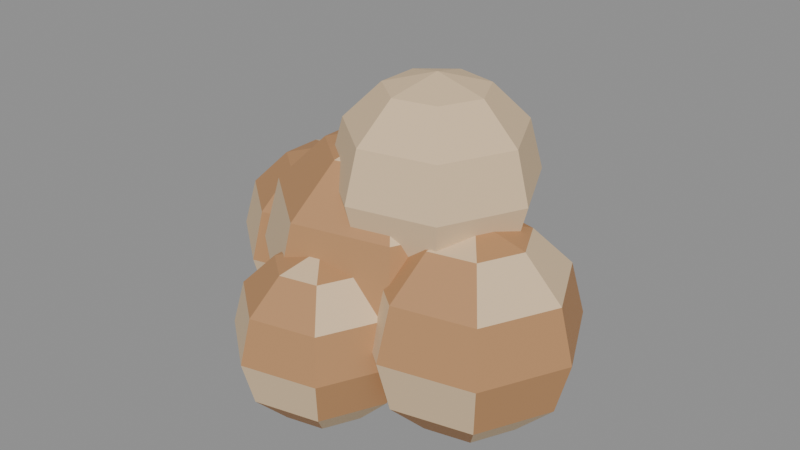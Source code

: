 # Source: alpaca-wool.blend  (saved by Blender 5.2.45; exported with 4.5.12 LTS)
import bpy
from mathutils import Matrix  # noqa: F401  (used for matrix-valued properties, if any)

bpy.ops.wm.read_factory_settings(use_empty=True)
scene = bpy.context.scene
scene.name = 'Scene'

# ---- collections
col_col_lowpoly = bpy.data.collections.new('COL_LowPoly'); scene.collection.children.link(col_col_lowpoly)

# ---- images (referenced by path relative to the original .blend; pixels are not part of the script)
import os
ASSET_DIR = os.environ.get("B2B_ASSET_DIR", "")  # directory of the original .blend (textures are referenced by path, not embedded)
HERE = os.path.dirname(os.path.abspath(__file__))  # packed textures are extracted next to this script under _unpacked/

def load_image(name, relpath, width, height, colorspace="sRGB"):
    """Load a texture the original file referenced (path relative to the .blend, or extracted next to this script)."""
    p = next((c for c in (os.path.join(HERE, relpath), os.path.join(ASSET_DIR, relpath)) if relpath and os.path.exists(c)), "")
    if p:
        img = bpy.data.images.load(p, check_existing=True)
        img.name = name
    else:  # same state as the original file: an image datablock whose file is absent (Cycles renders it pink)
        img = bpy.data.images.new(name, width, height)
        img.source = "FILE"
        img.filepath = "//" + (relpath or name)
    img.colorspace_settings.name = colorspace
    return img
img_alpaca_wool_basecolor = load_image('alpaca-wool_BaseColor', '_unpacked/alpaca-wool_BaseColor.bb4359b4.png', 128, 192, 'sRGB')
img_alpaca_wool_maskmap = load_image('alpaca-wool_MaskMap', '_unpacked/alpaca-wool_MaskMap.b2843ed0.png', 128, 192, 'Non-Color')

# ---- materials (node trees are filled in below, after node groups)
mat_m_alpaca_wool = bpy.data.materials.new('M_alpaca-wool')

# ---- material node trees
mat_m_alpaca_wool.use_nodes = True; mat_m_alpaca_wool.node_tree.nodes.clear()
_N = mat_m_alpaca_wool.node_tree.nodes; _L = mat_m_alpaca_wool.node_tree.links
n0 = _N.new('ShaderNodeBsdfPrincipled'); n0.name = 'Principled BSDF'; n0.location = (-200, 100)
n0.inputs[10].default_value = 0.005
n1 = _N.new('ShaderNodeOutputMaterial'); n1.name = 'Material Output'; n1.location = (200, 100)
n2 = _N.new('ShaderNodeTexImage'); n2.name = 'Image Texture'; n2.location = (0, 0)
n2.image = img_alpaca_wool_basecolor
n2.interpolation = 'Closest'
n3 = _N.new('ShaderNodeTexImage'); n3.name = 'Image Texture.001'; n3.location = (0, 0)
n3.image = img_alpaca_wool_maskmap
n3.interpolation = 'Closest'
n4 = _N.new('ShaderNodeSeparateColor'); n4.name = 'Separate Color'; n4.location = (0, 0)
n5 = _N.new('ShaderNodeMath'); n5.name = 'Math'; n5.location = (0, 0)
n5.operation = 'SUBTRACT'
n5.inputs[0].default_value = 1.0
_L.new(n0.outputs[0], n1.inputs[0])
_L.new(n2.outputs[0], n0.inputs[0])
_L.new(n3.outputs[0], n4.inputs[0])
_L.new(n4.outputs[0], n0.inputs[1])
_L.new(n3.outputs[1], n5.inputs[1])
_L.new(n5.outputs[0], n0.inputs[2])
n1.is_active_output = True

# ---- meshes
me_alpaca_wool = bpy.data.meshes.new('alpaca-wool')
me_alpaca_wool.from_pydata([(0.0, 0.0, 0.0), (0.0525, 0.0, 0.01407), (0.03273, 0.04105, 0.01407), (-0.01168, 0.05118, 0.01407), (-0.0473, 0.02278, 0.01407), (-0.0473, -0.02278, 0.01407), (-0.01168, -0.05118, 0.01407), (0.03273, -0.04105, 0.01407), (0.09093, 0.0, 0.0525), (0.0567, 0.07109, 0.0525), (-0.02023, 0.08865, 0.0525), (-0.08193, 0.03945, 0.0525), (-0.08193, -0.03945, 0.0525), (-0.02023, -0.08865, 0.0525), (0.0567, -0.07109, 0.0525), (0.105, 0.0, 0.105), (0.06547, 0.08209, 0.105), (-0.02336, 0.1024, 0.105), (-0.0946, 0.04556, 0.105), (-0.0946, -0.04556, 0.105), (-0.02336, -0.1024, 0.105), (0.06547, -0.08209, 0.105), (0.09093, 0.0, 0.1575), (0.0567, 0.07109, 0.1575), (-0.02023, 0.08865, 0.1575), (-0.08193, 0.03945, 0.1575), (-0.08193, -0.03945, 0.1575), (-0.02023, -0.08865, 0.1575), (0.0567, -0.07109, 0.1575), (0.0525, 0.0, 0.1959), (0.03273, 0.04105, 0.1959), (-0.01168, 0.05118, 0.1959), (-0.0473, 0.02278, 0.1959), (-0.0473, -0.02278, 0.1959), (-0.01168, -0.05118, 0.1959), (0.03273, -0.04105, 0.1959), (0.0, 0.0, 0.21), (-0.09, 0.03, 0.0), (-0.05, 0.03, 0.01072), (-0.06506, 0.06127, 0.01072), (-0.0989, 0.069, 0.01072), (-0.126, 0.04736, 0.01072), (-0.126, 0.01264, 0.01072), (-0.0989, -0.008997, 0.01072), (-0.06506, -0.001273, 0.01072), (-0.02072, 0.03, 0.04), (-0.0468, 0.08417, 0.04), (-0.1054, 0.09754, 0.04), (-0.1524, 0.06006, 0.04), (-0.1524, -6.035e-05, 0.04), (-0.1054, -0.03754, 0.04), (-0.0468, -0.02417, 0.04), (-0.01, 0.03, 0.08), (-0.04012, 0.09255, 0.08), (-0.1078, 0.108, 0.08), (-0.1621, 0.06471, 0.08), (-0.1621, -0.004711, 0.08), (-0.1078, -0.04799, 0.08), (-0.04012, -0.03255, 0.08), (-0.02072, 0.03, 0.12), (-0.0468, 0.08417, 0.12), (-0.1054, 0.09754, 0.12), (-0.1524, 0.06006, 0.12), (-0.1524, -6.035e-05, 0.12), (-0.1054, -0.03754, 0.12), (-0.0468, -0.02417, 0.12), (-0.05, 0.03, 0.1493), (-0.06506, 0.06127, 0.1493), (-0.0989, 0.069, 0.1493), (-0.126, 0.04736, 0.1493), (-0.126, 0.01264, 0.1493), (-0.0989, -0.008997, 0.1493), (-0.06506, -0.001273, 0.1493), (-0.09, 0.03, 0.16), (0.09, -0.02, 0.0), (0.1325, -0.02, 0.01139), (0.1165, 0.01323, 0.01139), (0.08054, 0.02143, 0.01139), (0.05171, -0.00156, 0.01139), (0.05171, -0.03844, 0.01139), (0.08054, -0.06143, 0.01139), (0.1165, -0.05323, 0.01139), (0.1636, -0.02, 0.0425), (0.1359, 0.03755, 0.0425), (0.07362, 0.05177, 0.0425), (0.02368, 0.01194, 0.0425), (0.02368, -0.05194, 0.0425), (0.07362, -0.09177, 0.0425), (0.1359, -0.07755, 0.0425), (0.175, -0.02, 0.085), (0.143, 0.04646, 0.085), (0.07109, 0.06287, 0.085), (0.01342, 0.01688, 0.085), (0.01342, -0.05688, 0.085), (0.07109, -0.1029, 0.085), (0.143, -0.08646, 0.085), (0.1636, -0.02, 0.1275), (0.1359, 0.03755, 0.1275), (0.07362, 0.05177, 0.1275), (0.02368, 0.01194, 0.1275), (0.02368, -0.05194, 0.1275), (0.07362, -0.09177, 0.1275), (0.1359, -0.07755, 0.1275), (0.1325, -0.02, 0.1586), (0.1165, 0.01323, 0.1586), (0.08054, 0.02143, 0.1586), (0.05171, -0.00156, 0.1586), (0.05171, -0.03844, 0.1586), (0.08054, -0.06143, 0.1586), (0.1165, -0.05323, 0.1586), (0.09, -0.02, 0.17), (0.0, -0.08, 0.0), (0.035, -0.08, 0.009378), (0.02182, -0.05264, 0.009378), (-0.007788, -0.04588, 0.009378), (-0.03153, -0.06481, 0.009378), (-0.03153, -0.09519, 0.009378), (-0.007788, -0.1141, 0.009378), (0.02182, -0.1074, 0.009378), (0.06062, -0.08, 0.035), (0.0378, -0.0326, 0.035), (-0.01349, -0.0209, 0.035), (-0.05462, -0.0537, 0.035), (-0.05462, -0.1063, 0.035), (-0.01349, -0.1391, 0.035), (0.0378, -0.1274, 0.035), (0.07, -0.08, 0.07), (0.04364, -0.02527, 0.07), (-0.01558, -0.01176, 0.07), (-0.06307, -0.04963, 0.07), (-0.06307, -0.1104, 0.07), (-0.01558, -0.1482, 0.07), (0.04364, -0.1347, 0.07), (0.06062, -0.08, 0.105), (0.0378, -0.0326, 0.105), (-0.01349, -0.0209, 0.105), (-0.05462, -0.0537, 0.105), (-0.05462, -0.1063, 0.105), (-0.01349, -0.1391, 0.105), (0.0378, -0.1274, 0.105), (0.035, -0.08, 0.1306), (0.02182, -0.05264, 0.1306), (-0.007788, -0.04588, 0.1306), (-0.03153, -0.06481, 0.1306), (-0.03153, -0.09519, 0.1306), (-0.007788, -0.1141, 0.1306), (0.02182, -0.1074, 0.1306), (0.0, -0.08, 0.14), (-0.03, 0.08, 0.05), (0.005, 0.08, 0.05938), (-0.008178, 0.1074, 0.05938), (-0.03779, 0.1141, 0.05938), (-0.06153, 0.09519, 0.05938), (-0.06153, 0.06481, 0.05938), (-0.03779, 0.04588, 0.05938), (-0.008178, 0.05264, 0.05938), (0.03062, 0.08, 0.085), (0.007797, 0.1274, 0.085), (-0.04349, 0.1391, 0.085), (-0.08462, 0.1063, 0.085), (-0.08462, 0.0537, 0.085), (-0.04349, 0.0209, 0.085), (0.007797, 0.0326, 0.085), (0.04, 0.08, 0.12), (0.01364, 0.1347, 0.12), (-0.04558, 0.1482, 0.12), (-0.09307, 0.1104, 0.12), (-0.09307, 0.04963, 0.12), (-0.04558, 0.01176, 0.12), (0.01364, 0.02527, 0.12), (0.03062, 0.08, 0.155), (0.007797, 0.1274, 0.155), (-0.04349, 0.1391, 0.155), (-0.08462, 0.1063, 0.155), (-0.08462, 0.0537, 0.155), (-0.04349, 0.0209, 0.155), (0.007797, 0.0326, 0.155), (0.005, 0.08, 0.1806), (-0.008178, 0.1074, 0.1806), (-0.03779, 0.1141, 0.1806), (-0.06153, 0.09519, 0.1806), (-0.06153, 0.06481, 0.1806), (-0.03779, 0.04588, 0.1806), (-0.008178, 0.05264, 0.1806), (-0.03, 0.08, 0.19), (0.04, 0.0, 0.1), (0.08, 0.0, 0.1107), (0.06494, 0.03127, 0.1107), (0.0311, 0.039, 0.1107), (0.003961, 0.01736, 0.1107), (0.003961, -0.01736, 0.1107), (0.0311, -0.039, 0.1107), (0.06494, -0.03127, 0.1107), (0.1093, 0.0, 0.14), (0.0832, 0.05417, 0.14), (0.02458, 0.06754, 0.14), (-0.02242, 0.03006, 0.14), (-0.02242, -0.03006, 0.14), (0.02458, -0.06754, 0.14), (0.0832, -0.05417, 0.14), (0.12, 0.0, 0.18), (0.08988, 0.06255, 0.18), (0.0222, 0.07799, 0.18), (-0.03208, 0.03471, 0.18), (-0.03208, -0.03471, 0.18), (0.0222, -0.07799, 0.18), (0.08988, -0.06255, 0.18), (0.1093, 0.0, 0.22), (0.0832, 0.05417, 0.22), (0.02458, 0.06754, 0.22), (-0.02242, 0.03006, 0.22), (-0.02242, -0.03006, 0.22), (0.02458, -0.06754, 0.22), (0.0832, -0.05417, 0.22), (0.08, 0.0, 0.2493), (0.06494, 0.03127, 0.2493), (0.0311, 0.039, 0.2493), (0.003961, 0.01736, 0.2493), (0.003961, -0.01736, 0.2493), (0.0311, -0.039, 0.2493), (0.06494, -0.03127, 0.2493), (0.04, 0.0, 0.26)], [], [(0, 2, 1), (0, 3, 2), (0, 4, 3), (0, 5, 4), (0, 6, 5), (0, 7, 6), (0, 1, 7), (1, 2, 9, 8), (2, 3, 10, 9), (3, 4, 11, 10), (4, 5, 12, 11), (5, 6, 13, 12), (6, 7, 14, 13), (7, 1, 8, 14), (8, 9, 16, 15), (9, 10, 17, 16), (10, 11, 18, 17), (11, 12, 19, 18), (12, 13, 20, 19), (13, 14, 21, 20), (14, 8, 15, 21), (15, 16, 23, 22), (16, 17, 24, 23), (17, 18, 25, 24), (18, 19, 26, 25), (19, 20, 27, 26), (20, 21, 28, 27), (21, 15, 22, 28), (22, 23, 30, 29), (23, 24, 31, 30), (24, 25, 32, 31), (25, 26, 33, 32), (26, 27, 34, 33), (27, 28, 35, 34), (28, 22, 29, 35), (29, 30, 36), (30, 31, 36), (31, 32, 36), (32, 33, 36), (33, 34, 36), (34, 35, 36), (35, 29, 36), (37, 39, 38), (37, 40, 39), (37, 41, 40), (37, 42, 41), (37, 43, 42), (37, 44, 43), (37, 38, 44), (38, 39, 46, 45), (39, 40, 47, 46), (40, 41, 48, 47), (41, 42, 49, 48), (42, 43, 50, 49), (43, 44, 51, 50), (44, 38, 45, 51), (45, 46, 53, 52), (46, 47, 54, 53), (47, 48, 55, 54), (48, 49, 56, 55), (49, 50, 57, 56), (50, 51, 58, 57), (51, 45, 52, 58), (52, 53, 60, 59), (53, 54, 61, 60), (54, 55, 62, 61), (55, 56, 63, 62), (56, 57, 64, 63), (57, 58, 65, 64), (58, 52, 59, 65), (59, 60, 67, 66), (60, 61, 68, 67), (61, 62, 69, 68), (62, 63, 70, 69), (63, 64, 71, 70), (64, 65, 72, 71), (65, 59, 66, 72), (66, 67, 73), (67, 68, 73), (68, 69, 73), (69, 70, 73), (70, 71, 73), (71, 72, 73), (72, 66, 73), (74, 76, 75), (74, 77, 76), (74, 78, 77), (74, 79, 78), (74, 80, 79), (74, 81, 80), (74, 75, 81), (75, 76, 83, 82), (76, 77, 84, 83), (77, 78, 85, 84), (78, 79, 86, 85), (79, 80, 87, 86), (80, 81, 88, 87), (81, 75, 82, 88), (82, 83, 90, 89), (83, 84, 91, 90), (84, 85, 92, 91), (85, 86, 93, 92), (86, 87, 94, 93), (87, 88, 95, 94), (88, 82, 89, 95), (89, 90, 97, 96), (90, 91, 98, 97), (91, 92, 99, 98), (92, 93, 100, 99), (93, 94, 101, 100), (94, 95, 102, 101), (95, 89, 96, 102), (96, 97, 104, 103), (97, 98, 105, 104), (98, 99, 106, 105), (99, 100, 107, 106), (100, 101, 108, 107), (101, 102, 109, 108), (102, 96, 103, 109), (103, 104, 110), (104, 105, 110), (105, 106, 110), (106, 107, 110), (107, 108, 110), (108, 109, 110), (109, 103, 110), (111, 113, 112), (111, 114, 113), (111, 115, 114), (111, 116, 115), (111, 117, 116), (111, 118, 117), (111, 112, 118), (112, 113, 120, 119), (113, 114, 121, 120), (114, 115, 122, 121), (115, 116, 123, 122), (116, 117, 124, 123), (117, 118, 125, 124), (118, 112, 119, 125), (119, 120, 127, 126), (120, 121, 128, 127), (121, 122, 129, 128), (122, 123, 130, 129), (123, 124, 131, 130), (124, 125, 132, 131), (125, 119, 126, 132), (126, 127, 134, 133), (127, 128, 135, 134), (128, 129, 136, 135), (129, 130, 137, 136), (130, 131, 138, 137), (131, 132, 139, 138), (132, 126, 133, 139), (133, 134, 141, 140), (134, 135, 142, 141), (135, 136, 143, 142), (136, 137, 144, 143), (137, 138, 145, 144), (138, 139, 146, 145), (139, 133, 140, 146), (140, 141, 147), (141, 142, 147), (142, 143, 147), (143, 144, 147), (144, 145, 147), (145, 146, 147), (146, 140, 147), (148, 150, 149), (148, 151, 150), (148, 152, 151), (148, 153, 152), (148, 154, 153), (148, 155, 154), (148, 149, 155), (149, 150, 157, 156), (150, 151, 158, 157), (151, 152, 159, 158), (152, 153, 160, 159), (153, 154, 161, 160), (154, 155, 162, 161), (155, 149, 156, 162), (156, 157, 164, 163), (157, 158, 165, 164), (158, 159, 166, 165), (159, 160, 167, 166), (160, 161, 168, 167), (161, 162, 169, 168), (162, 156, 163, 169), (163, 164, 171, 170), (164, 165, 172, 171), (165, 166, 173, 172), (166, 167, 174, 173), (167, 168, 175, 174), (168, 169, 176, 175), (169, 163, 170, 176), (170, 171, 178, 177), (171, 172, 179, 178), (172, 173, 180, 179), (173, 174, 181, 180), (174, 175, 182, 181), (175, 176, 183, 182), (176, 170, 177, 183), (177, 178, 184), (178, 179, 184), (179, 180, 184), (180, 181, 184), (181, 182, 184), (182, 183, 184), (183, 177, 184), (185, 187, 186), (185, 188, 187), (185, 189, 188), (185, 190, 189), (185, 191, 190), (185, 192, 191), (185, 186, 192), (186, 187, 194, 193), (187, 188, 195, 194), (188, 189, 196, 195), (189, 190, 197, 196), (190, 191, 198, 197), (191, 192, 199, 198), (192, 186, 193, 199), (193, 194, 201, 200), (194, 195, 202, 201), (195, 196, 203, 202), (196, 197, 204, 203), (197, 198, 205, 204), (198, 199, 206, 205), (199, 193, 200, 206), (200, 201, 208, 207), (201, 202, 209, 208), (202, 203, 210, 209), (203, 204, 211, 210), (204, 205, 212, 211), (205, 206, 213, 212), (206, 200, 207, 213), (207, 208, 215, 214), (208, 209, 216, 215), (209, 210, 217, 216), (210, 211, 218, 217), (211, 212, 219, 218), (212, 213, 220, 219), (213, 207, 214, 220), (214, 215, 221), (215, 216, 221), (216, 217, 221), (217, 218, 221), (218, 219, 221), (219, 220, 221), (220, 214, 221)])
_uv = me_alpaca_wool.uv_layers.new(name='UVMap')
_uv.uv.foreach_set('vector', [0.5625, 0.2917, 0.5625, 0.2917, 0.5625, 0.2917, 0.6875, 0.2917, 0.6875, 0.2917, 0.6875, 0.2917, 0.5625, 0.2917, 0.5625, 0.2917, 0.5625, 0.2917, 0.5625, 0.2917, 0.5625, 0.2917, 0.5625, 0.2917, 0.6875, 0.2917, 0.6875, 0.2917, 0.6875, 0.2917, 0.5625, 0.2917, 0.5625, 0.2917, 0.5625, 0.2917, 0.5625, 0.2917, 0.5625, 0.2917, 0.5625, 0.2917, 0.6875, 0.2917, 0.6875, 0.2917, 0.6875, 0.2917, 0.6875, 0.2917, 0.5625, 0.2917, 0.5625, 0.2917, 0.5625, 0.2917, 0.5625, 0.2917, 0.5625, 0.2917, 0.5625, 0.2917, 0.5625, 0.2917, 0.5625, 0.2917, 0.6875, 0.2917, 0.6875, 0.2917, 0.6875, 0.2917, 0.6875, 0.2917, 0.5625, 0.2917, 0.5625, 0.2917, 0.5625, 0.2917, 0.5625, 0.2917, 0.5625, 0.2917, 0.5625, 0.2917, 0.5625, 0.2917, 0.5625, 0.2917, 0.6875, 0.2917, 0.6875, 0.2917, 0.6875, 0.2917, 0.6875, 0.2917, 0.5625, 0.2917, 0.5625, 0.2917, 0.5625, 0.2917, 0.5625, 0.2917, 0.5625, 0.2917, 0.5625, 0.2917, 0.5625, 0.2917, 0.5625, 0.2917, 0.6875, 0.2917, 0.6875, 0.2917, 0.6875, 0.2917, 0.6875, 0.2917, 0.5625, 0.2917, 0.5625, 0.2917, 0.5625, 0.2917, 0.5625, 0.2917, 0.5625, 0.2917, 0.5625, 0.2917, 0.5625, 0.2917, 0.5625, 0.2917, 0.6875, 0.2917, 0.6875, 0.2917, 0.6875, 0.2917, 0.6875, 0.2917, 0.5625, 0.2917, 0.5625, 0.2917, 0.5625, 0.2917, 0.5625, 0.2917, 0.5625, 0.2917, 0.5625, 0.2917, 0.5625, 0.2917, 0.5625, 0.2917, 0.6875, 0.2917, 0.6875, 0.2917, 0.6875, 0.2917, 0.6875, 0.2917, 0.5625, 0.2917, 0.5625, 0.2917, 0.5625, 0.2917, 0.5625, 0.2917, 0.5625, 0.2917, 0.5625, 0.2917, 0.5625, 0.2917, 0.5625, 0.2917, 0.6875, 0.2917, 0.6875, 0.2917, 0.6875, 0.2917, 0.6875, 0.2917, 0.5625, 0.2917, 0.5625, 0.2917, 0.5625, 0.2917, 0.5625, 0.2917, 0.5625, 0.2917, 0.5625, 0.2917, 0.5625, 0.2917, 0.5625, 0.2917, 0.6875, 0.2917, 0.6875, 0.2917, 0.6875, 0.2917, 0.6875, 0.2917, 0.5625, 0.2917, 0.5625, 0.2917, 0.5625, 0.2917, 0.5625, 0.2917, 0.5625, 0.2917, 0.5625, 0.2917, 0.5625, 0.2917, 0.5625, 0.2917, 0.6875, 0.2917, 0.6875, 0.2917, 0.6875, 0.2917, 0.6875, 0.2917, 0.5625, 0.2917, 0.5625, 0.2917, 0.5625, 0.2917, 0.5625, 0.2917, 0.5625, 0.2917, 0.5625, 0.2917, 0.5625, 0.2917, 0.5625, 0.2917, 0.6875, 0.2917, 0.6875, 0.2917, 0.6875, 0.2917, 0.6875, 0.2917, 0.5625, 0.2917, 0.5625, 0.2917, 0.5625, 0.2917, 0.5625, 0.2917, 0.5625, 0.2917, 0.5625, 0.2917, 0.6875, 0.2917, 0.6875, 0.2917, 0.6875, 0.2917, 0.5625, 0.2917, 0.5625, 0.2917, 0.5625, 0.2917, 0.5625, 0.2917, 0.5625, 0.2917, 0.5625, 0.2917, 0.6875, 0.2917, 0.6875, 0.2917, 0.6875, 0.2917, 0.5625, 0.2917, 0.5625, 0.2917, 0.5625, 0.2917, 0.5625, 0.2917, 0.5625, 0.2917, 0.5625, 0.2917, 0.6875, 0.2917, 0.6875, 0.2917, 0.6875, 0.2917, 0.5625, 0.2917, 0.5625, 0.2917, 0.5625, 0.2917, 0.5625, 0.2917, 0.5625, 0.2917, 0.5625, 0.2917, 0.6875, 0.2917, 0.6875, 0.2917, 0.6875, 0.2917, 0.5625, 0.2917, 0.5625, 0.2917, 0.5625, 0.2917, 0.5625, 0.2917, 0.5625, 0.2917, 0.5625, 0.2917, 0.6875, 0.2917, 0.6875, 0.2917, 0.6875, 0.2917, 0.6875, 0.2917, 0.5625, 0.2917, 0.5625, 0.2917, 0.5625, 0.2917, 0.5625, 0.2917, 0.5625, 0.2917, 0.5625, 0.2917, 0.5625, 0.2917, 0.5625, 0.2917, 0.6875, 0.2917, 0.6875, 0.2917, 0.6875, 0.2917, 0.6875, 0.2917, 0.5625, 0.2917, 0.5625, 0.2917, 0.5625, 0.2917, 0.5625, 0.2917, 0.5625, 0.2917, 0.5625, 0.2917, 0.5625, 0.2917, 0.5625, 0.2917, 0.6875, 0.2917, 0.6875, 0.2917, 0.6875, 0.2917, 0.6875, 0.2917, 0.5625, 0.2917, 0.5625, 0.2917, 0.5625, 0.2917, 0.5625, 0.2917, 0.5625, 0.2917, 0.5625, 0.2917, 0.5625, 0.2917, 0.5625, 0.2917, 0.6875, 0.2917, 0.6875, 0.2917, 0.6875, 0.2917, 0.6875, 0.2917, 0.5625, 0.2917, 0.5625, 0.2917, 0.5625, 0.2917, 0.5625, 0.2917, 0.5625, 0.2917, 0.5625, 0.2917, 0.5625, 0.2917, 0.5625, 0.2917, 0.6875, 0.2917, 0.6875, 0.2917, 0.6875, 0.2917, 0.6875, 0.2917, 0.5625, 0.2917, 0.5625, 0.2917, 0.5625, 0.2917, 0.5625, 0.2917, 0.5625, 0.2917, 0.5625, 0.2917, 0.5625, 0.2917, 0.5625, 0.2917, 0.6875, 0.2917, 0.6875, 0.2917, 0.6875, 0.2917, 0.6875, 0.2917, 0.5625, 0.2917, 0.5625, 0.2917, 0.5625, 0.2917, 0.5625, 0.2917, 0.5625, 0.2917, 0.5625, 0.2917, 0.5625, 0.2917, 0.5625, 0.2917, 0.6875, 0.2917, 0.6875, 0.2917, 0.6875, 0.2917, 0.6875, 0.2917, 0.5625, 0.2917, 0.5625, 0.2917, 0.5625, 0.2917, 0.5625, 0.2917, 0.5625, 0.2917, 0.5625, 0.2917, 0.5625, 0.2917, 0.5625, 0.2917, 0.6875, 0.2917, 0.6875, 0.2917, 0.6875, 0.2917, 0.6875, 0.2917, 0.5625, 0.2917, 0.5625, 0.2917, 0.5625, 0.2917, 0.5625, 0.2917, 0.5625, 0.2917, 0.5625, 0.2917, 0.5625, 0.2917, 0.5625, 0.2917, 0.6875, 0.2917, 0.6875, 0.2917, 0.6875, 0.2917, 0.6875, 0.2917, 0.5625, 0.2917, 0.5625, 0.2917, 0.5625, 0.2917, 0.5625, 0.2917, 0.5625, 0.2917, 0.5625, 0.2917, 0.5625, 0.2917, 0.5625, 0.2917, 0.6875, 0.2917, 0.6875, 0.2917, 0.6875, 0.2917, 0.6875, 0.2917, 0.5625, 0.2917, 0.5625, 0.2917, 0.5625, 0.2917, 0.5625, 0.2917, 0.5625, 0.2917, 0.5625, 0.2917, 0.6875, 0.2917, 0.6875, 0.2917, 0.6875, 0.2917, 0.5625, 0.2917, 0.5625, 0.2917, 0.5625, 0.2917, 0.5625, 0.2917, 0.5625, 0.2917, 0.5625, 0.2917, 0.6875, 0.2917, 0.6875, 0.2917, 0.6875, 0.2917, 0.5625, 0.2917, 0.5625, 0.2917, 0.5625, 0.2917, 0.5625, 0.2917, 0.5625, 0.2917, 0.5625, 0.2917, 0.6875, 0.2917, 0.6875, 0.2917, 0.6875, 0.2917, 0.5625, 0.2917, 0.5625, 0.2917, 0.5625, 0.2917, 0.5625, 0.2917, 0.5625, 0.2917, 0.5625, 0.2917, 0.6875, 0.2917, 0.6875, 0.2917, 0.6875, 0.2917, 0.5625, 0.2917, 0.5625, 0.2917, 0.5625, 0.2917, 0.5625, 0.2917, 0.5625, 0.2917, 0.5625, 0.2917, 0.6875, 0.2917, 0.6875, 0.2917, 0.6875, 0.2917, 0.6875, 0.2917, 0.5625, 0.2917, 0.5625, 0.2917, 0.5625, 0.2917, 0.5625, 0.2917, 0.5625, 0.2917, 0.5625, 0.2917, 0.5625, 0.2917, 0.5625, 0.2917, 0.6875, 0.2917, 0.6875, 0.2917, 0.6875, 0.2917, 0.6875, 0.2917, 0.5625, 0.2917, 0.5625, 0.2917, 0.5625, 0.2917, 0.5625, 0.2917, 0.5625, 0.2917, 0.5625, 0.2917, 0.5625, 0.2917, 0.5625, 0.2917, 0.6875, 0.2917, 0.6875, 0.2917, 0.6875, 0.2917, 0.6875, 0.2917, 0.5625, 0.2917, 0.5625, 0.2917, 0.5625, 0.2917, 0.5625, 0.2917, 0.5625, 0.2917, 0.5625, 0.2917, 0.5625, 0.2917, 0.5625, 0.2917, 0.6875, 0.2917, 0.6875, 0.2917, 0.6875, 0.2917, 0.6875, 0.2917, 0.5625, 0.2917, 0.5625, 0.2917, 0.5625, 0.2917, 0.5625, 0.2917, 0.5625, 0.2917, 0.5625, 0.2917, 0.5625, 0.2917, 0.5625, 0.2917, 0.6875, 0.2917, 0.6875, 0.2917, 0.6875, 0.2917, 0.6875, 0.2917, 0.5625, 0.2917, 0.5625, 0.2917, 0.5625, 0.2917, 0.5625, 0.2917, 0.5625, 0.2917, 0.5625, 0.2917, 0.5625, 0.2917, 0.5625, 0.2917, 0.6875, 0.2917, 0.6875, 0.2917, 0.6875, 0.2917, 0.6875, 0.2917, 0.5625, 0.2917, 0.5625, 0.2917, 0.5625, 0.2917, 0.5625, 0.2917, 0.5625, 0.2917, 0.5625, 0.2917, 0.5625, 0.2917, 0.5625, 0.2917, 0.6875, 0.2917, 0.6875, 0.2917, 0.6875, 0.2917, 0.6875, 0.2917, 0.5625, 0.2917, 0.5625, 0.2917, 0.5625, 0.2917, 0.5625, 0.2917, 0.5625, 0.2917, 0.5625, 0.2917, 0.5625, 0.2917, 0.5625, 0.2917, 0.6875, 0.2917, 0.6875, 0.2917, 0.6875, 0.2917, 0.6875, 0.2917, 0.5625, 0.2917, 0.5625, 0.2917, 0.5625, 0.2917, 0.5625, 0.2917, 0.5625, 0.2917, 0.5625, 0.2917, 0.5625, 0.2917, 0.5625, 0.2917, 0.6875, 0.2917, 0.6875, 0.2917, 0.6875, 0.2917, 0.6875, 0.2917, 0.5625, 0.2917, 0.5625, 0.2917, 0.5625, 0.2917, 0.5625, 0.2917, 0.5625, 0.2917, 0.5625, 0.2917, 0.5625, 0.2917, 0.5625, 0.2917, 0.6875, 0.2917, 0.6875, 0.2917, 0.6875, 0.2917, 0.6875, 0.2917, 0.5625, 0.2917, 0.5625, 0.2917, 0.5625, 0.2917, 0.5625, 0.2917, 0.5625, 0.2917, 0.5625, 0.2917, 0.6875, 0.2917, 0.6875, 0.2917, 0.6875, 0.2917, 0.5625, 0.2917, 0.5625, 0.2917, 0.5625, 0.2917, 0.5625, 0.2917, 0.5625, 0.2917, 0.5625, 0.2917, 0.6875, 0.2917, 0.6875, 0.2917, 0.6875, 0.2917, 0.5625, 0.2917, 0.5625, 0.2917, 0.5625, 0.2917, 0.5625, 0.2917, 0.5625, 0.2917, 0.5625, 0.2917, 0.6875, 0.2917, 0.6875, 0.2917, 0.6875, 0.2917, 0.5625, 0.2917, 0.5625, 0.2917, 0.5625, 0.2917, 0.5625, 0.2917, 0.5625, 0.2917, 0.5625, 0.2917, 0.6875, 0.2917, 0.6875, 0.2917, 0.6875, 0.2917, 0.5625, 0.2917, 0.5625, 0.2917, 0.5625, 0.2917, 0.5625, 0.2917, 0.5625, 0.2917, 0.5625, 0.2917, 0.6875, 0.2917, 0.6875, 0.2917, 0.6875, 0.2917, 0.6875, 0.2917, 0.5625, 0.2917, 0.5625, 0.2917, 0.5625, 0.2917, 0.5625, 0.2917, 0.5625, 0.2917, 0.5625, 0.2917, 0.5625, 0.2917, 0.5625, 0.2917, 0.6875, 0.2917, 0.6875, 0.2917, 0.6875, 0.2917, 0.6875, 0.2917, 0.5625, 0.2917, 0.5625, 0.2917, 0.5625, 0.2917, 0.5625, 0.2917, 0.5625, 0.2917, 0.5625, 0.2917, 0.5625, 0.2917, 0.5625, 0.2917, 0.6875, 0.2917, 0.6875, 0.2917, 0.6875, 0.2917, 0.6875, 0.2917, 0.5625, 0.2917, 0.5625, 0.2917, 0.5625, 0.2917, 0.5625, 0.2917, 0.5625, 0.2917, 0.5625, 0.2917, 0.5625, 0.2917, 0.5625, 0.2917, 0.6875, 0.2917, 0.6875, 0.2917, 0.6875, 0.2917, 0.6875, 0.2917, 0.5625, 0.2917, 0.5625, 0.2917, 0.5625, 0.2917, 0.5625, 0.2917, 0.5625, 0.2917, 0.5625, 0.2917, 0.5625, 0.2917, 0.5625, 0.2917, 0.6875, 0.2917, 0.6875, 0.2917, 0.6875, 0.2917, 0.6875, 0.2917, 0.5625, 0.2917, 0.5625, 0.2917, 0.5625, 0.2917, 0.5625, 0.2917, 0.5625, 0.2917, 0.5625, 0.2917, 0.5625, 0.2917, 0.5625, 0.2917, 0.6875, 0.2917, 0.6875, 0.2917, 0.6875, 0.2917, 0.6875, 0.2917, 0.5625, 0.2917, 0.5625, 0.2917, 0.5625, 0.2917, 0.5625, 0.2917, 0.5625, 0.2917, 0.5625, 0.2917, 0.5625, 0.2917, 0.5625, 0.2917, 0.6875, 0.2917, 0.6875, 0.2917, 0.6875, 0.2917, 0.6875, 0.2917, 0.5625, 0.2917, 0.5625, 0.2917, 0.5625, 0.2917, 0.5625, 0.2917, 0.5625, 0.2917, 0.5625, 0.2917, 0.5625, 0.2917, 0.5625, 0.2917, 0.6875, 0.2917, 0.6875, 0.2917, 0.6875, 0.2917, 0.6875, 0.2917, 0.5625, 0.2917, 0.5625, 0.2917, 0.5625, 0.2917, 0.5625, 0.2917, 0.5625, 0.2917, 0.5625, 0.2917, 0.5625, 0.2917, 0.5625, 0.2917, 0.6875, 0.2917, 0.6875, 0.2917, 0.6875, 0.2917, 0.6875, 0.2917, 0.5625, 0.2917, 0.5625, 0.2917, 0.5625, 0.2917, 0.5625, 0.2917, 0.5625, 0.2917, 0.5625, 0.2917, 0.5625, 0.2917, 0.5625, 0.2917, 0.6875, 0.2917, 0.6875, 0.2917, 0.6875, 0.2917, 0.6875, 0.2917, 0.5625, 0.2917, 0.5625, 0.2917, 0.5625, 0.2917, 0.5625, 0.2917, 0.5625, 0.2917, 0.5625, 0.2917, 0.6875, 0.2917, 0.6875, 0.2917, 0.6875, 0.2917, 0.5625, 0.2917, 0.5625, 0.2917, 0.5625, 0.2917, 0.5625, 0.2917, 0.5625, 0.2917, 0.5625, 0.2917, 0.6875, 0.2917, 0.6875, 0.2917, 0.6875, 0.2917, 0.5625, 0.2917, 0.5625, 0.2917, 0.5625, 0.2917, 0.5625, 0.2917, 0.5625, 0.2917, 0.5625, 0.2917, 0.6875, 0.2917, 0.6875, 0.2917, 0.6875, 0.2917, 0.5625, 0.2917, 0.5625, 0.2917, 0.5625, 0.2917, 0.5625, 0.2917, 0.5625, 0.2917, 0.5625, 0.2917, 0.6875, 0.2917, 0.6875, 0.2917, 0.6875, 0.2917, 0.5625, 0.2917, 0.5625, 0.2917, 0.5625, 0.2917, 0.5625, 0.2917, 0.5625, 0.2917, 0.5625, 0.2917, 0.6875, 0.2917, 0.6875, 0.2917, 0.6875, 0.2917, 0.6875, 0.2917, 0.5625, 0.2917, 0.5625, 0.2917, 0.5625, 0.2917, 0.5625, 0.2917, 0.5625, 0.2917, 0.5625, 0.2917, 0.5625, 0.2917, 0.5625, 0.2917, 0.6875, 0.2917, 0.6875, 0.2917, 0.6875, 0.2917, 0.6875, 0.2917, 0.5625, 0.2917, 0.5625, 0.2917, 0.5625, 0.2917, 0.5625, 0.2917, 0.5625, 0.2917, 0.5625, 0.2917, 0.5625, 0.2917, 0.5625, 0.2917, 0.6875, 0.2917, 0.6875, 0.2917, 0.6875, 0.2917, 0.6875, 0.2917, 0.5625, 0.2917, 0.5625, 0.2917, 0.5625, 0.2917, 0.5625, 0.2917, 0.5625, 0.2917, 0.5625, 0.2917, 0.5625, 0.2917, 0.5625, 0.2917, 0.6875, 0.2917, 0.6875, 0.2917, 0.6875, 0.2917, 0.6875, 0.2917, 0.5625, 0.2917, 0.5625, 0.2917, 0.5625, 0.2917, 0.5625, 0.2917, 0.5625, 0.2917, 0.5625, 0.2917, 0.5625, 0.2917, 0.5625, 0.2917, 0.6875, 0.2917, 0.6875, 0.2917, 0.6875, 0.2917, 0.6875, 0.2917, 0.5625, 0.2917, 0.5625, 0.2917, 0.5625, 0.2917, 0.5625, 0.2917, 0.5625, 0.2917, 0.5625, 0.2917, 0.5625, 0.2917, 0.5625, 0.2917, 0.6875, 0.2917, 0.6875, 0.2917, 0.6875, 0.2917, 0.6875, 0.2917, 0.5625, 0.2917, 0.5625, 0.2917, 0.5625, 0.2917, 0.5625, 0.2917, 0.5625, 0.2917, 0.5625, 0.2917, 0.5625, 0.2917, 0.5625, 0.2917, 0.6875, 0.2917, 0.6875, 0.2917, 0.6875, 0.2917, 0.6875, 0.2917, 0.5625, 0.2917, 0.5625, 0.2917, 0.5625, 0.2917, 0.5625, 0.2917, 0.5625, 0.2917, 0.5625, 0.2917, 0.5625, 0.2917, 0.5625, 0.2917, 0.6875, 0.2917, 0.6875, 0.2917, 0.6875, 0.2917, 0.6875, 0.2917, 0.5625, 0.2917, 0.5625, 0.2917, 0.5625, 0.2917, 0.5625, 0.2917, 0.5625, 0.2917, 0.5625, 0.2917, 0.5625, 0.2917, 0.5625, 0.2917, 0.6875, 0.2917, 0.6875, 0.2917, 0.6875, 0.2917, 0.6875, 0.2917, 0.5625, 0.2917, 0.5625, 0.2917, 0.5625, 0.2917, 0.5625, 0.2917, 0.5625, 0.2917, 0.5625, 0.2917, 0.5625, 0.2917, 0.5625, 0.2917, 0.6875, 0.2917, 0.6875, 0.2917, 0.6875, 0.2917, 0.6875, 0.2917, 0.5625, 0.2917, 0.5625, 0.2917, 0.5625, 0.2917, 0.5625, 0.2917, 0.5625, 0.2917, 0.5625, 0.2917, 0.6875, 0.2917, 0.6875, 0.2917, 0.6875, 0.2917, 0.5625, 0.2917, 0.5625, 0.2917, 0.5625, 0.2917, 0.5625, 0.2917, 0.5625, 0.2917, 0.5625, 0.2917, 0.6875, 0.2917, 0.6875, 0.2917, 0.6875, 0.2917, 0.5625, 0.2917, 0.5625, 0.2917, 0.5625, 0.2917, 0.6875, 0.2917, 0.6875, 0.2917, 0.6875, 0.2917, 0.6875, 0.2917, 0.6875, 0.2917, 0.6875, 0.2917, 0.6875, 0.2917, 0.6875, 0.2917, 0.6875, 0.2917, 0.6875, 0.2917, 0.6875, 0.2917, 0.6875, 0.2917, 0.6875, 0.2917, 0.6875, 0.2917, 0.6875, 0.2917, 0.6875, 0.2917, 0.6875, 0.2917, 0.6875, 0.2917, 0.6875, 0.2917, 0.6875, 0.2917, 0.6875, 0.2917, 0.6875, 0.2917, 0.6875, 0.2917, 0.6875, 0.2917, 0.6875, 0.2917, 0.6875, 0.2917, 0.6875, 0.2917, 0.6875, 0.2917, 0.6875, 0.2917, 0.6875, 0.2917, 0.6875, 0.2917, 0.6875, 0.2917, 0.6875, 0.2917, 0.6875, 0.2917, 0.6875, 0.2917, 0.6875, 0.2917, 0.6875, 0.2917, 0.6875, 0.2917, 0.6875, 0.2917, 0.6875, 0.2917, 0.6875, 0.2917, 0.6875, 0.2917, 0.6875, 0.2917, 0.6875, 0.2917, 0.6875, 0.2917, 0.6875, 0.2917, 0.6875, 0.2917, 0.6875, 0.2917, 0.6875, 0.2917, 0.6875, 0.2917, 0.6875, 0.2917, 0.6875, 0.2917, 0.6875, 0.2917, 0.6875, 0.2917, 0.6875, 0.2917, 0.6875, 0.2917, 0.6875, 0.2917, 0.6875, 0.2917, 0.6875, 0.2917, 0.6875, 0.2917, 0.6875, 0.2917, 0.6875, 0.2917, 0.6875, 0.2917, 0.6875, 0.2917, 0.6875, 0.2917, 0.6875, 0.2917, 0.6875, 0.2917, 0.6875, 0.2917, 0.6875, 0.2917, 0.6875, 0.2917, 0.6875, 0.2917, 0.6875, 0.2917, 0.6875, 0.2917, 0.6875, 0.2917, 0.6875, 0.2917, 0.6875, 0.2917, 0.6875, 0.2917, 0.6875, 0.2917, 0.6875, 0.2917, 0.6875, 0.2917, 0.6875, 0.2917, 0.6875, 0.2917, 0.6875, 0.2917, 0.6875, 0.2917, 0.6875, 0.2917, 0.6875, 0.2917, 0.6875, 0.2917, 0.6875, 0.2917, 0.6875, 0.2917, 0.6875, 0.2917, 0.6875, 0.2917, 0.6875, 0.2917, 0.6875, 0.2917, 0.6875, 0.2917, 0.6875, 0.2917, 0.6875, 0.2917, 0.6875, 0.2917, 0.6875, 0.2917, 0.6875, 0.2917, 0.6875, 0.2917, 0.6875, 0.2917, 0.6875, 0.2917, 0.6875, 0.2917, 0.6875, 0.2917, 0.6875, 0.2917, 0.6875, 0.2917, 0.6875, 0.2917, 0.6875, 0.2917, 0.6875, 0.2917, 0.6875, 0.2917, 0.6875, 0.2917, 0.6875, 0.2917, 0.6875, 0.2917, 0.6875, 0.2917, 0.6875, 0.2917, 0.6875, 0.2917, 0.6875, 0.2917, 0.6875, 0.2917, 0.6875, 0.2917, 0.6875, 0.2917, 0.6875, 0.2917, 0.6875, 0.2917, 0.6875, 0.2917, 0.6875, 0.2917, 0.6875, 0.2917, 0.6875, 0.2917, 0.6875, 0.2917, 0.6875, 0.2917, 0.6875, 0.2917, 0.6875, 0.2917, 0.6875, 0.2917, 0.6875, 0.2917, 0.6875, 0.2917, 0.6875, 0.2917, 0.6875, 0.2917, 0.6875, 0.2917, 0.6875, 0.2917, 0.6875, 0.2917, 0.6875, 0.2917, 0.6875, 0.2917, 0.6875, 0.2917, 0.6875, 0.2917, 0.6875, 0.2917, 0.6875, 0.2917, 0.6875, 0.2917, 0.6875, 0.2917, 0.6875, 0.2917, 0.6875, 0.2917, 0.6875, 0.2917, 0.6875, 0.2917, 0.6875, 0.2917, 0.6875, 0.2917, 0.6875, 0.2917, 0.6875, 0.2917])
me_alpaca_wool.materials.append(mat_m_alpaca_wool)
me_alpaca_wool.update()

# ---- objects
ob_alpaca_wool = bpy.data.objects.new('alpaca-wool', me_alpaca_wool)

# ---- transforms, parenting, visibility, modifiers, constraints
ob_alpaca_wool.location = (0.0, 0.0, 0.0)

# ---- collection membership
col_col_lowpoly.objects.link(ob_alpaca_wool)

# ---- scene / render settings (as saved in the file)
scene.frame_start = 1; scene.frame_end = 250; scene.frame_set(1)
scene.render.engine = 'BLENDER_EEVEE_NEXT'
scene.render.bake_bias = 0.0
scene.render.bake_samples = 0
scene.render.compositor_device = 'GPU'
scene.eevee.use_volume_custom_range = False
scene.eevee.fast_gi_thickness_near = 0.1
scene.eevee.fast_gi_thickness_far = 0.0
scene.eevee.ray_tracing_options.screen_trace_thickness = 0.1
bpy.context.view_layer.update()

# ---- added for rendering (the .blend has no active camera and no usable light): camera, sun + grey world if the file has none
cam_auto = bpy.data.cameras.new('AutoCamera')
cam_auto.lens = 50.0
cam_auto.sensor_width = 36.0
cam_auto.clip_end = 1000.0
ob_auto_camera = bpy.data.objects.new('AutoCamera', cam_auto)
scene.collection.objects.link(ob_auto_camera)
ob_auto_camera.location = (0.486445, -0.57598, 0.513987)
ob_auto_camera.rotation_euler = (1.09748, -7.21219e-08, 0.694738)
scene.camera = ob_auto_camera
light_auto_sun = bpy.data.lights.new('AutoSun', 'SUN')
light_auto_sun.energy = 3.0
light_auto_sun.angle = 0.0523599
ob_auto_sun = bpy.data.objects.new('AutoSun', light_auto_sun)
scene.collection.objects.link(ob_auto_sun)
ob_auto_sun.rotation_euler = (0.872665, 0.174533, 0.523599)
if scene.world is None:
    world_auto = bpy.data.worlds.new('AutoWorld')
    world_auto.color = (0.3, 0.3, 0.3)
    scene.world = world_auto
bpy.context.view_layer.update()
